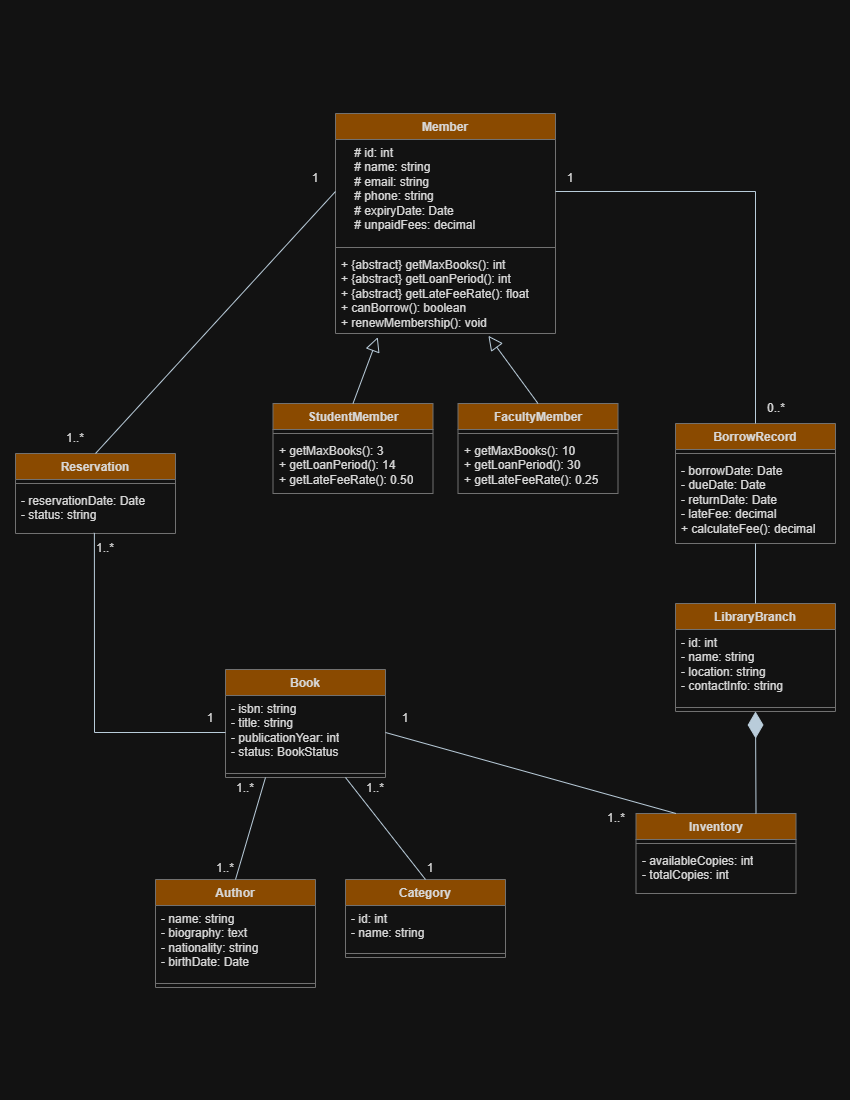

The diagram above was exported from draw.io. Its source (the exported page's mxGraphModel, read from the mxfile embedded in the PNG):
<mxGraphModel dx="3643" dy="1686" grid="1" gridSize="10" guides="1" tooltips="1" connect="1" arrows="1" fold="1" page="1" pageScale="1" pageWidth="850" pageHeight="1100" math="0" shadow="0">
  <root>
    <mxCell id="0" />
    <mxCell id="1" parent="0" />
    <mxCell id="LX6S-oM4D3EXaVRTYvrV-6" parent="1" style="swimlane;fontStyle=1;align=center;verticalAlign=top;childLayout=stackLayout;horizontal=1;startSize=26;horizontalStack=0;resizeParent=1;resizeParentMax=0;resizeLast=0;collapsible=1;marginBottom=0;whiteSpace=wrap;html=1;labelBackgroundColor=none;fillColor=#F5AB50;strokeColor=#909090;fontColor=#1A1A1A;" value="Member" vertex="1">
      <mxGeometry height="220" width="220" x="335" y="113" as="geometry" />
    </mxCell>
    <mxCell id="LX6S-oM4D3EXaVRTYvrV-7" parent="LX6S-oM4D3EXaVRTYvrV-6" style="text;strokeColor=none;fillColor=none;align=left;verticalAlign=top;spacingLeft=4;spacingRight=4;overflow=hidden;rotatable=0;points=[[0,0.5],[1,0.5]];portConstraint=eastwest;whiteSpace=wrap;html=1;labelBackgroundColor=none;fontColor=#1A1A1A;" value="&lt;div&gt;&amp;nbsp; &amp;nbsp; # id: int&lt;/div&gt;&lt;div&gt;&amp;nbsp; &amp;nbsp; # name: string&lt;/div&gt;&lt;div&gt;&amp;nbsp; &amp;nbsp; # email: string&lt;/div&gt;&lt;div&gt;&amp;nbsp; &amp;nbsp; # phone: string&lt;/div&gt;&lt;div&gt;&amp;nbsp; &amp;nbsp; # expiryDate: Date&lt;/div&gt;&lt;div&gt;&amp;nbsp; &amp;nbsp; # unpaidFees: decimal&lt;/div&gt;" vertex="1">
      <mxGeometry height="104" width="220" y="26" as="geometry" />
    </mxCell>
    <mxCell id="LX6S-oM4D3EXaVRTYvrV-8" parent="LX6S-oM4D3EXaVRTYvrV-6" style="line;strokeWidth=1;fillColor=none;align=left;verticalAlign=middle;spacingTop=-1;spacingLeft=3;spacingRight=3;rotatable=0;labelPosition=right;points=[];portConstraint=eastwest;strokeColor=#909090;labelBackgroundColor=none;fontColor=#1A1A1A;" value="" vertex="1">
      <mxGeometry height="8" width="220" y="130" as="geometry" />
    </mxCell>
    <mxCell id="LX6S-oM4D3EXaVRTYvrV-9" parent="LX6S-oM4D3EXaVRTYvrV-6" style="text;strokeColor=none;fillColor=none;align=left;verticalAlign=top;spacingLeft=4;spacingRight=4;overflow=hidden;rotatable=0;points=[[0,0.5],[1,0.5]];portConstraint=eastwest;whiteSpace=wrap;html=1;labelBackgroundColor=none;fontColor=#1A1A1A;" value="&lt;div&gt;+ {abstract} getMaxBooks(): int&lt;/div&gt;&lt;div&gt;+ {abstract} getLoanPeriod(): int&lt;/div&gt;&lt;div&gt;+ {abstract} getLateFeeRate(): float&lt;/div&gt;&lt;div&gt;+ canBorrow(): boolean&lt;/div&gt;&lt;div&gt;+ renewMembership(): void&lt;/div&gt;" vertex="1">
      <mxGeometry height="82" width="220" y="138" as="geometry" />
    </mxCell>
    <mxCell id="LX6S-oM4D3EXaVRTYvrV-10" parent="1" style="swimlane;fontStyle=1;align=center;verticalAlign=top;childLayout=stackLayout;horizontal=1;startSize=26;horizontalStack=0;resizeParent=1;resizeParentMax=0;resizeLast=0;collapsible=1;marginBottom=0;whiteSpace=wrap;html=1;labelBackgroundColor=none;fillColor=#F5AB50;strokeColor=#909090;fontColor=#1A1A1A;" value="StudentMember" vertex="1">
      <mxGeometry height="90" width="160" x="272.5" y="403" as="geometry" />
    </mxCell>
    <mxCell id="LX6S-oM4D3EXaVRTYvrV-12" parent="LX6S-oM4D3EXaVRTYvrV-10" style="line;strokeWidth=1;fillColor=none;align=left;verticalAlign=middle;spacingTop=-1;spacingLeft=3;spacingRight=3;rotatable=0;labelPosition=right;points=[];portConstraint=eastwest;strokeColor=#909090;labelBackgroundColor=none;fontColor=#1A1A1A;" value="" vertex="1">
      <mxGeometry height="8" width="160" y="26" as="geometry" />
    </mxCell>
    <mxCell id="LX6S-oM4D3EXaVRTYvrV-13" parent="LX6S-oM4D3EXaVRTYvrV-10" style="text;strokeColor=none;fillColor=none;align=left;verticalAlign=top;spacingLeft=4;spacingRight=4;overflow=hidden;rotatable=0;points=[[0,0.5],[1,0.5]];portConstraint=eastwest;whiteSpace=wrap;html=1;labelBackgroundColor=none;fontColor=#1A1A1A;" value="&lt;div&gt;+ getMaxBooks(): 3&lt;/div&gt;&lt;div&gt;+ getLoanPeriod(): 14&lt;/div&gt;&lt;div&gt;+ getLateFeeRate(): 0.50&lt;/div&gt;" vertex="1">
      <mxGeometry height="56" width="160" y="34" as="geometry" />
    </mxCell>
    <mxCell id="LX6S-oM4D3EXaVRTYvrV-14" parent="1" style="swimlane;fontStyle=1;align=center;verticalAlign=top;childLayout=stackLayout;horizontal=1;startSize=26;horizontalStack=0;resizeParent=1;resizeParentMax=0;resizeLast=0;collapsible=1;marginBottom=0;whiteSpace=wrap;html=1;labelBackgroundColor=none;fillColor=#F5AB50;strokeColor=#909090;fontColor=#1A1A1A;" value="FacultyMember " vertex="1">
      <mxGeometry height="90" width="160" x="457.5" y="403" as="geometry" />
    </mxCell>
    <mxCell id="LX6S-oM4D3EXaVRTYvrV-15" parent="LX6S-oM4D3EXaVRTYvrV-14" style="line;strokeWidth=1;fillColor=none;align=left;verticalAlign=middle;spacingTop=-1;spacingLeft=3;spacingRight=3;rotatable=0;labelPosition=right;points=[];portConstraint=eastwest;strokeColor=#909090;labelBackgroundColor=none;fontColor=#1A1A1A;" value="" vertex="1">
      <mxGeometry height="8" width="160" y="26" as="geometry" />
    </mxCell>
    <mxCell id="LX6S-oM4D3EXaVRTYvrV-16" parent="LX6S-oM4D3EXaVRTYvrV-14" style="text;strokeColor=none;fillColor=none;align=left;verticalAlign=top;spacingLeft=4;spacingRight=4;overflow=hidden;rotatable=0;points=[[0,0.5],[1,0.5]];portConstraint=eastwest;whiteSpace=wrap;html=1;labelBackgroundColor=none;fontColor=#1A1A1A;" value="&lt;div&gt;+ getMaxBooks(): 10&lt;/div&gt;&lt;div&gt;+ getLoanPeriod(): 30&lt;/div&gt;&lt;div&gt;+ getLateFeeRate(): 0.25&lt;/div&gt;" vertex="1">
      <mxGeometry height="56" width="160" y="34" as="geometry" />
    </mxCell>
    <mxCell id="LX6S-oM4D3EXaVRTYvrV-21" parent="1" style="swimlane;fontStyle=1;align=center;verticalAlign=top;childLayout=stackLayout;horizontal=1;startSize=26;horizontalStack=0;resizeParent=1;resizeParentMax=0;resizeLast=0;collapsible=1;marginBottom=0;whiteSpace=wrap;html=1;labelBackgroundColor=none;fillColor=#F5AB50;strokeColor=#909090;fontColor=#1A1A1A;" value="BorrowRecord  " vertex="1">
      <mxGeometry height="120" width="160" x="675" y="423" as="geometry" />
    </mxCell>
    <mxCell id="LX6S-oM4D3EXaVRTYvrV-22" parent="LX6S-oM4D3EXaVRTYvrV-21" style="line;strokeWidth=1;fillColor=none;align=left;verticalAlign=middle;spacingTop=-1;spacingLeft=3;spacingRight=3;rotatable=0;labelPosition=right;points=[];portConstraint=eastwest;strokeColor=#909090;labelBackgroundColor=none;fontColor=#1A1A1A;" value="" vertex="1">
      <mxGeometry height="8" width="160" y="26" as="geometry" />
    </mxCell>
    <mxCell id="LX6S-oM4D3EXaVRTYvrV-23" parent="LX6S-oM4D3EXaVRTYvrV-21" style="text;strokeColor=none;fillColor=none;align=left;verticalAlign=top;spacingLeft=4;spacingRight=4;overflow=hidden;rotatable=0;points=[[0,0.5],[1,0.5]];portConstraint=eastwest;whiteSpace=wrap;html=1;labelBackgroundColor=none;fontColor=#1A1A1A;" value="&lt;div&gt;- borrowDate: Date&lt;/div&gt;&lt;div&gt;- dueDate: Date&lt;/div&gt;&lt;div&gt;- returnDate: Date&lt;/div&gt;&lt;div&gt;- lateFee: decimal&lt;/div&gt;&lt;div&gt;+ calculateFee(): decimal&lt;/div&gt;" vertex="1">
      <mxGeometry height="86" width="160" y="34" as="geometry" />
    </mxCell>
    <mxCell id="LX6S-oM4D3EXaVRTYvrV-24" parent="1" style="swimlane;fontStyle=1;align=center;verticalAlign=top;childLayout=stackLayout;horizontal=1;startSize=26;horizontalStack=0;resizeParent=1;resizeParentMax=0;resizeLast=0;collapsible=1;marginBottom=0;whiteSpace=wrap;html=1;labelBackgroundColor=none;fillColor=#F5AB50;strokeColor=#909090;fontColor=#1A1A1A;" value="Reservation   " vertex="1">
      <mxGeometry height="80" width="160" x="15" y="453" as="geometry" />
    </mxCell>
    <mxCell id="LX6S-oM4D3EXaVRTYvrV-25" parent="LX6S-oM4D3EXaVRTYvrV-24" style="line;strokeWidth=1;fillColor=none;align=left;verticalAlign=middle;spacingTop=-1;spacingLeft=3;spacingRight=3;rotatable=0;labelPosition=right;points=[];portConstraint=eastwest;strokeColor=#909090;labelBackgroundColor=none;fontColor=#1A1A1A;" value="" vertex="1">
      <mxGeometry height="8" width="160" y="26" as="geometry" />
    </mxCell>
    <mxCell id="LX6S-oM4D3EXaVRTYvrV-26" parent="LX6S-oM4D3EXaVRTYvrV-24" style="text;strokeColor=none;fillColor=none;align=left;verticalAlign=top;spacingLeft=4;spacingRight=4;overflow=hidden;rotatable=0;points=[[0,0.5],[1,0.5]];portConstraint=eastwest;whiteSpace=wrap;html=1;labelBackgroundColor=none;fontColor=#1A1A1A;" value="&lt;div&gt;- reservationDate: Date&lt;/div&gt;&lt;div&gt;- status: string&lt;/div&gt;" vertex="1">
      <mxGeometry height="46" width="160" y="34" as="geometry" />
    </mxCell>
    <mxCell id="LX6S-oM4D3EXaVRTYvrV-31" parent="1" style="swimlane;fontStyle=1;align=center;verticalAlign=top;childLayout=stackLayout;horizontal=1;startSize=26;horizontalStack=0;resizeParent=1;resizeParentMax=0;resizeLast=0;collapsible=1;marginBottom=0;whiteSpace=wrap;html=1;strokeColor=#909090;fontColor=#1A1A1A;fillColor=#F5AB50;" value="LibraryBranch " vertex="1">
      <mxGeometry height="108" width="160" x="675" y="603" as="geometry" />
    </mxCell>
    <mxCell id="LX6S-oM4D3EXaVRTYvrV-32" parent="LX6S-oM4D3EXaVRTYvrV-31" style="text;strokeColor=none;fillColor=none;align=left;verticalAlign=top;spacingLeft=4;spacingRight=4;overflow=hidden;rotatable=0;points=[[0,0.5],[1,0.5]];portConstraint=eastwest;whiteSpace=wrap;html=1;fontColor=#1A1A1A;" value="&lt;div&gt;- id: int&lt;/div&gt;&lt;div&gt;- name: string&lt;/div&gt;&lt;div&gt;- location: string&lt;/div&gt;&lt;div&gt;- contactInfo: string&lt;/div&gt;" vertex="1">
      <mxGeometry height="74" width="160" y="26" as="geometry" />
    </mxCell>
    <mxCell id="LX6S-oM4D3EXaVRTYvrV-33" parent="LX6S-oM4D3EXaVRTYvrV-31" style="line;strokeWidth=1;fillColor=none;align=left;verticalAlign=middle;spacingTop=-1;spacingLeft=3;spacingRight=3;rotatable=0;labelPosition=right;points=[];portConstraint=eastwest;strokeColor=inherit;fontColor=#1A1A1A;" value="" vertex="1">
      <mxGeometry height="8" width="160" y="100" as="geometry" />
    </mxCell>
    <mxCell id="LX6S-oM4D3EXaVRTYvrV-35" parent="1" style="swimlane;fontStyle=1;align=center;verticalAlign=top;childLayout=stackLayout;horizontal=1;startSize=26;horizontalStack=0;resizeParent=1;resizeParentMax=0;resizeLast=0;collapsible=1;marginBottom=0;whiteSpace=wrap;html=1;strokeColor=#909090;fontColor=#1A1A1A;fillColor=#F5AB50;" value="Inventory " vertex="1">
      <mxGeometry height="80" width="160" x="635.5" y="813" as="geometry" />
    </mxCell>
    <mxCell id="LX6S-oM4D3EXaVRTYvrV-37" parent="LX6S-oM4D3EXaVRTYvrV-35" style="line;strokeWidth=1;fillColor=none;align=left;verticalAlign=middle;spacingTop=-1;spacingLeft=3;spacingRight=3;rotatable=0;labelPosition=right;points=[];portConstraint=eastwest;strokeColor=inherit;fontColor=#1A1A1A;" value="" vertex="1">
      <mxGeometry height="8" width="160" y="26" as="geometry" />
    </mxCell>
    <mxCell id="LX6S-oM4D3EXaVRTYvrV-38" parent="LX6S-oM4D3EXaVRTYvrV-35" style="text;strokeColor=none;fillColor=none;align=left;verticalAlign=top;spacingLeft=4;spacingRight=4;overflow=hidden;rotatable=0;points=[[0,0.5],[1,0.5]];portConstraint=eastwest;whiteSpace=wrap;html=1;fontColor=#1A1A1A;" value="- availableCopies: int&lt;div&gt;- totalCopies: int&lt;/div&gt;" vertex="1">
      <mxGeometry height="46" width="160" y="34" as="geometry" />
    </mxCell>
    <mxCell id="LX6S-oM4D3EXaVRTYvrV-40" parent="1" style="swimlane;fontStyle=1;align=center;verticalAlign=top;childLayout=stackLayout;horizontal=1;startSize=26;horizontalStack=0;resizeParent=1;resizeParentMax=0;resizeLast=0;collapsible=1;marginBottom=0;whiteSpace=wrap;html=1;strokeColor=#909090;fontColor=#1A1A1A;fillColor=#F5AB50;" value="Book " vertex="1">
      <mxGeometry height="108" width="160" x="225" y="669" as="geometry" />
    </mxCell>
    <mxCell id="LX6S-oM4D3EXaVRTYvrV-41" parent="LX6S-oM4D3EXaVRTYvrV-40" style="text;strokeColor=none;fillColor=none;align=left;verticalAlign=top;spacingLeft=4;spacingRight=4;overflow=hidden;rotatable=0;points=[[0,0.5],[1,0.5]];portConstraint=eastwest;whiteSpace=wrap;html=1;fontColor=#1A1A1A;" value="&lt;div&gt;- isbn: string&lt;/div&gt;&lt;div&gt;- title: string&lt;/div&gt;&lt;div&gt;&lt;span style=&quot;background-color: transparent; color: light-dark(rgb(26, 26, 26), rgb(215, 215, 215));&quot;&gt;- publicationYear: int&lt;/span&gt;&lt;/div&gt;&lt;div&gt;- status: BookStatus&lt;/div&gt;" vertex="1">
      <mxGeometry height="74" width="160" y="26" as="geometry" />
    </mxCell>
    <mxCell id="LX6S-oM4D3EXaVRTYvrV-42" parent="LX6S-oM4D3EXaVRTYvrV-40" style="line;strokeWidth=1;fillColor=none;align=left;verticalAlign=middle;spacingTop=-1;spacingLeft=3;spacingRight=3;rotatable=0;labelPosition=right;points=[];portConstraint=eastwest;strokeColor=inherit;fontColor=#1A1A1A;" value="" vertex="1">
      <mxGeometry height="8" width="160" y="100" as="geometry" />
    </mxCell>
    <mxCell id="LX6S-oM4D3EXaVRTYvrV-44" parent="1" style="swimlane;fontStyle=1;align=center;verticalAlign=top;childLayout=stackLayout;horizontal=1;startSize=26;horizontalStack=0;resizeParent=1;resizeParentMax=0;resizeLast=0;collapsible=1;marginBottom=0;whiteSpace=wrap;html=1;strokeColor=#909090;fontColor=#1A1A1A;fillColor=#F5AB50;" value="Author" vertex="1">
      <mxGeometry height="108" width="160" x="155" y="879" as="geometry" />
    </mxCell>
    <mxCell id="LX6S-oM4D3EXaVRTYvrV-45" parent="LX6S-oM4D3EXaVRTYvrV-44" style="text;strokeColor=none;fillColor=none;align=left;verticalAlign=top;spacingLeft=4;spacingRight=4;overflow=hidden;rotatable=0;points=[[0,0.5],[1,0.5]];portConstraint=eastwest;whiteSpace=wrap;html=1;fontColor=#1A1A1A;" value="&lt;div&gt;- name: string&lt;/div&gt;&lt;div&gt;- biography: text&lt;/div&gt;&lt;div&gt;- nationality: string&lt;/div&gt;&lt;div&gt;- birthDate: Date&lt;/div&gt;" vertex="1">
      <mxGeometry height="74" width="160" y="26" as="geometry" />
    </mxCell>
    <mxCell id="LX6S-oM4D3EXaVRTYvrV-46" parent="LX6S-oM4D3EXaVRTYvrV-44" style="line;strokeWidth=1;fillColor=none;align=left;verticalAlign=middle;spacingTop=-1;spacingLeft=3;spacingRight=3;rotatable=0;labelPosition=right;points=[];portConstraint=eastwest;strokeColor=inherit;fontColor=#1A1A1A;" value="" vertex="1">
      <mxGeometry height="8" width="160" y="100" as="geometry" />
    </mxCell>
    <mxCell id="LX6S-oM4D3EXaVRTYvrV-47" parent="1" style="swimlane;fontStyle=1;align=center;verticalAlign=top;childLayout=stackLayout;horizontal=1;startSize=26;horizontalStack=0;resizeParent=1;resizeParentMax=0;resizeLast=0;collapsible=1;marginBottom=0;whiteSpace=wrap;html=1;strokeColor=#909090;fontColor=#1A1A1A;fillColor=#F5AB50;" value="Category " vertex="1">
      <mxGeometry height="78" width="160" x="345" y="879" as="geometry" />
    </mxCell>
    <mxCell id="LX6S-oM4D3EXaVRTYvrV-48" parent="LX6S-oM4D3EXaVRTYvrV-47" style="text;strokeColor=none;fillColor=none;align=left;verticalAlign=top;spacingLeft=4;spacingRight=4;overflow=hidden;rotatable=0;points=[[0,0.5],[1,0.5]];portConstraint=eastwest;whiteSpace=wrap;html=1;fontColor=#1A1A1A;" value="&lt;div&gt;- id: int&lt;/div&gt;&lt;div&gt;- name: string&lt;/div&gt;" vertex="1">
      <mxGeometry height="44" width="160" y="26" as="geometry" />
    </mxCell>
    <mxCell id="LX6S-oM4D3EXaVRTYvrV-49" parent="LX6S-oM4D3EXaVRTYvrV-47" style="line;strokeWidth=1;fillColor=none;align=left;verticalAlign=middle;spacingTop=-1;spacingLeft=3;spacingRight=3;rotatable=0;labelPosition=right;points=[];portConstraint=eastwest;strokeColor=inherit;fontColor=#1A1A1A;" value="" vertex="1">
      <mxGeometry height="8" width="160" y="70" as="geometry" />
    </mxCell>
    <mxCell id="LX6S-oM4D3EXaVRTYvrV-51" edge="1" parent="1" source="LX6S-oM4D3EXaVRTYvrV-7" style="edgeStyle=none;html=1;endArrow=none;verticalAlign=bottom;rounded=0;strokeColor=#182E3E;fontColor=#1A1A1A;exitX=0;exitY=0.5;exitDx=0;exitDy=0;entryX=0.5;entryY=0;entryDx=0;entryDy=0;" target="LX6S-oM4D3EXaVRTYvrV-24" value="">
      <mxGeometry relative="1" width="160" as="geometry">
        <mxPoint x="205" y="553" as="sourcePoint" />
        <mxPoint x="365" y="553" as="targetPoint" />
      </mxGeometry>
    </mxCell>
    <mxCell id="LX6S-oM4D3EXaVRTYvrV-52" edge="1" parent="1" source="LX6S-oM4D3EXaVRTYvrV-26" style="edgeStyle=none;html=1;endArrow=none;verticalAlign=bottom;rounded=0;strokeColor=#182E3E;fontColor=#1A1A1A;exitX=0.493;exitY=0.986;exitDx=0;exitDy=0;exitPerimeter=0;entryX=0;entryY=0.5;entryDx=0;entryDy=0;" target="LX6S-oM4D3EXaVRTYvrV-41" value="">
      <mxGeometry relative="1" width="160" as="geometry">
        <Array as="points">
          <mxPoint x="94" y="732" />
        </Array>
        <mxPoint x="205" y="553" as="sourcePoint" />
        <mxPoint x="365" y="553" as="targetPoint" />
      </mxGeometry>
    </mxCell>
    <mxCell id="LX6S-oM4D3EXaVRTYvrV-53" edge="1" parent="1" source="LX6S-oM4D3EXaVRTYvrV-10" style="edgeStyle=none;html=1;endArrow=block;endFill=0;endSize=12;verticalAlign=bottom;rounded=0;strokeColor=#182E3E;fontColor=#1A1A1A;entryX=0.192;entryY=1.045;entryDx=0;entryDy=0;entryPerimeter=0;exitX=0.5;exitY=0;exitDx=0;exitDy=0;" target="LX6S-oM4D3EXaVRTYvrV-9" value="">
      <mxGeometry relative="1" width="160" as="geometry">
        <mxPoint x="165" y="453" as="sourcePoint" />
        <mxPoint x="325" y="453" as="targetPoint" />
      </mxGeometry>
    </mxCell>
    <mxCell id="LX6S-oM4D3EXaVRTYvrV-54" edge="1" parent="1" source="LX6S-oM4D3EXaVRTYvrV-14" style="edgeStyle=none;html=1;endArrow=block;endFill=0;endSize=12;verticalAlign=bottom;rounded=0;strokeColor=#182E3E;fontColor=#1A1A1A;entryX=0.695;entryY=1.028;entryDx=0;entryDy=0;entryPerimeter=0;exitX=0.5;exitY=0;exitDx=0;exitDy=0;" target="LX6S-oM4D3EXaVRTYvrV-9" value="">
      <mxGeometry relative="1" width="160" as="geometry">
        <mxPoint x="455" y="439" as="sourcePoint" />
        <mxPoint x="479" y="373" as="targetPoint" />
      </mxGeometry>
    </mxCell>
    <mxCell id="LX6S-oM4D3EXaVRTYvrV-55" edge="1" parent="1" source="LX6S-oM4D3EXaVRTYvrV-7" style="edgeStyle=none;html=1;endArrow=none;verticalAlign=bottom;rounded=0;strokeColor=#182E3E;fontColor=#1A1A1A;exitX=1;exitY=0.5;exitDx=0;exitDy=0;entryX=0.5;entryY=0;entryDx=0;entryDy=0;" target="LX6S-oM4D3EXaVRTYvrV-21" value="">
      <mxGeometry relative="1" width="160" as="geometry">
        <Array as="points">
          <mxPoint x="755" y="191" />
        </Array>
        <mxPoint x="145" y="443" as="sourcePoint" />
        <mxPoint x="305" y="443" as="targetPoint" />
      </mxGeometry>
    </mxCell>
    <mxCell id="LX6S-oM4D3EXaVRTYvrV-56" edge="1" parent="1" source="LX6S-oM4D3EXaVRTYvrV-31" style="edgeStyle=none;html=1;endArrow=none;verticalAlign=bottom;rounded=0;strokeColor=#182E3E;fontColor=#1A1A1A;exitX=0.5;exitY=0;exitDx=0;exitDy=0;" value="">
      <mxGeometry relative="1" width="160" as="geometry">
        <mxPoint x="295" y="583" as="sourcePoint" />
        <mxPoint x="755" y="543" as="targetPoint" />
      </mxGeometry>
    </mxCell>
    <mxCell id="LX6S-oM4D3EXaVRTYvrV-57" edge="1" parent="1" source="LX6S-oM4D3EXaVRTYvrV-35" style="endArrow=diamondThin;endFill=1;endSize=24;html=1;rounded=0;strokeColor=#182E3E;fontColor=#1A1A1A;entryX=0.5;entryY=1;entryDx=0;entryDy=0;exitX=0.75;exitY=0;exitDx=0;exitDy=0;" target="LX6S-oM4D3EXaVRTYvrV-31" value="">
      <mxGeometry relative="1" width="160" as="geometry">
        <mxPoint x="25" y="703" as="sourcePoint" />
        <mxPoint x="185" y="703" as="targetPoint" />
      </mxGeometry>
    </mxCell>
    <mxCell id="LX6S-oM4D3EXaVRTYvrV-58" edge="1" parent="1" source="LX6S-oM4D3EXaVRTYvrV-35" style="edgeStyle=none;html=1;endArrow=none;verticalAlign=bottom;rounded=0;strokeColor=#182E3E;fontColor=#1A1A1A;exitX=0.25;exitY=0;exitDx=0;exitDy=0;entryX=1;entryY=0.5;entryDx=0;entryDy=0;" target="LX6S-oM4D3EXaVRTYvrV-41" value="">
      <mxGeometry relative="1" width="160" as="geometry">
        <mxPoint x="945" y="663" as="sourcePoint" />
        <mxPoint x="945" y="603" as="targetPoint" />
      </mxGeometry>
    </mxCell>
    <mxCell id="LX6S-oM4D3EXaVRTYvrV-59" edge="1" parent="1" source="LX6S-oM4D3EXaVRTYvrV-44" style="edgeStyle=none;html=1;endArrow=none;verticalAlign=bottom;rounded=0;strokeColor=#182E3E;fontColor=#1A1A1A;exitX=0.5;exitY=0;exitDx=0;exitDy=0;entryX=0.25;entryY=1;entryDx=0;entryDy=0;" target="LX6S-oM4D3EXaVRTYvrV-40" value="">
      <mxGeometry relative="1" width="160" as="geometry">
        <mxPoint x="726" y="824" as="sourcePoint" />
        <mxPoint x="435" y="743" as="targetPoint" />
      </mxGeometry>
    </mxCell>
    <mxCell id="LX6S-oM4D3EXaVRTYvrV-60" edge="1" parent="1" source="LX6S-oM4D3EXaVRTYvrV-47" style="edgeStyle=none;html=1;endArrow=none;verticalAlign=bottom;rounded=0;strokeColor=#182E3E;fontColor=#1A1A1A;exitX=0.5;exitY=0;exitDx=0;exitDy=0;entryX=0.75;entryY=1;entryDx=0;entryDy=0;" target="LX6S-oM4D3EXaVRTYvrV-40" value="">
      <mxGeometry relative="1" width="160" as="geometry">
        <mxPoint x="335" y="885" as="sourcePoint" />
        <mxPoint x="365" y="813" as="targetPoint" />
      </mxGeometry>
    </mxCell>
    <mxCell id="LX6S-oM4D3EXaVRTYvrV-61" parent="1" style="text;html=1;whiteSpace=wrap;strokeColor=none;fillColor=none;align=center;verticalAlign=middle;rounded=0;autosize=1;resizable=0;fontColor=#1A1A1A;" value="0..*" vertex="1">
      <mxGeometry height="30" width="40" x="755.5" y="393" as="geometry" />
    </mxCell>
    <mxCell id="LX6S-oM4D3EXaVRTYvrV-62" parent="1" style="text;html=1;whiteSpace=wrap;strokeColor=none;fillColor=none;align=center;verticalAlign=middle;rounded=0;autosize=1;resizable=0;fontColor=#1A1A1A;" value="1" vertex="1">
      <mxGeometry height="30" width="30" x="555" y="163" as="geometry" />
    </mxCell>
    <mxCell id="LX6S-oM4D3EXaVRTYvrV-63" parent="1" style="text;html=1;whiteSpace=wrap;strokeColor=none;fillColor=none;align=center;verticalAlign=middle;rounded=0;autosize=1;resizable=0;fontColor=#1A1A1A;" value="1..*" vertex="1">
      <mxGeometry height="30" width="40" x="55" y="423" as="geometry" />
    </mxCell>
    <mxCell id="LX6S-oM4D3EXaVRTYvrV-64" parent="1" style="text;html=1;whiteSpace=wrap;strokeColor=none;fillColor=none;align=center;verticalAlign=middle;rounded=0;autosize=1;resizable=0;fontColor=#1A1A1A;" value="1" vertex="1">
      <mxGeometry height="30" width="30" x="300" y="163" as="geometry" />
    </mxCell>
    <mxCell id="LX6S-oM4D3EXaVRTYvrV-65" parent="1" style="text;html=1;whiteSpace=wrap;strokeColor=none;fillColor=none;align=center;verticalAlign=middle;rounded=0;autosize=1;resizable=0;fontColor=#1A1A1A;" value="1..*" vertex="1">
      <mxGeometry height="30" width="40" x="85" y="533" as="geometry" />
    </mxCell>
    <mxCell id="LX6S-oM4D3EXaVRTYvrV-66" parent="1" style="text;html=1;whiteSpace=wrap;strokeColor=none;fillColor=none;align=center;verticalAlign=middle;rounded=0;autosize=1;resizable=0;fontColor=#1A1A1A;" value="1" vertex="1">
      <mxGeometry height="30" width="30" x="195" y="703" as="geometry" />
    </mxCell>
    <mxCell id="LX6S-oM4D3EXaVRTYvrV-67" parent="1" style="text;html=1;whiteSpace=wrap;strokeColor=none;fillColor=none;align=center;verticalAlign=middle;rounded=0;autosize=1;resizable=0;fontColor=#1A1A1A;" value="1..*" vertex="1">
      <mxGeometry height="30" width="40" x="205" y="853" as="geometry" />
    </mxCell>
    <mxCell id="LX6S-oM4D3EXaVRTYvrV-68" parent="1" style="text;html=1;whiteSpace=wrap;strokeColor=none;fillColor=none;align=center;verticalAlign=middle;rounded=0;autosize=1;resizable=0;fontColor=#1A1A1A;" value="1..*" vertex="1">
      <mxGeometry height="30" width="40" x="225" y="773" as="geometry" />
    </mxCell>
    <mxCell id="LX6S-oM4D3EXaVRTYvrV-69" parent="1" style="text;html=1;whiteSpace=wrap;strokeColor=none;fillColor=none;align=center;verticalAlign=middle;rounded=0;autosize=1;resizable=0;fontColor=#1A1A1A;" value="1..*" vertex="1">
      <mxGeometry height="30" width="40" x="355" y="773" as="geometry" />
    </mxCell>
    <mxCell id="LX6S-oM4D3EXaVRTYvrV-70" parent="1" style="text;html=1;whiteSpace=wrap;strokeColor=none;fillColor=none;align=center;verticalAlign=middle;rounded=0;autosize=1;resizable=0;fontColor=#1A1A1A;" value="1" vertex="1">
      <mxGeometry height="30" width="30" x="415" y="853" as="geometry" />
    </mxCell>
    <mxCell id="LX6S-oM4D3EXaVRTYvrV-71" parent="1" style="text;html=1;whiteSpace=wrap;strokeColor=none;fillColor=none;align=center;verticalAlign=middle;rounded=0;autosize=1;resizable=0;fontColor=#1A1A1A;" value="1..*" vertex="1">
      <mxGeometry height="30" width="40" x="595.5" y="803" as="geometry" />
    </mxCell>
    <mxCell id="LX6S-oM4D3EXaVRTYvrV-72" parent="1" style="text;html=1;whiteSpace=wrap;strokeColor=none;fillColor=none;align=center;verticalAlign=middle;rounded=0;autosize=1;resizable=0;fontColor=#1A1A1A;" value="1" vertex="1">
      <mxGeometry height="30" width="30" x="390" y="703" as="geometry" />
    </mxCell>
  </root>
</mxGraphModel>